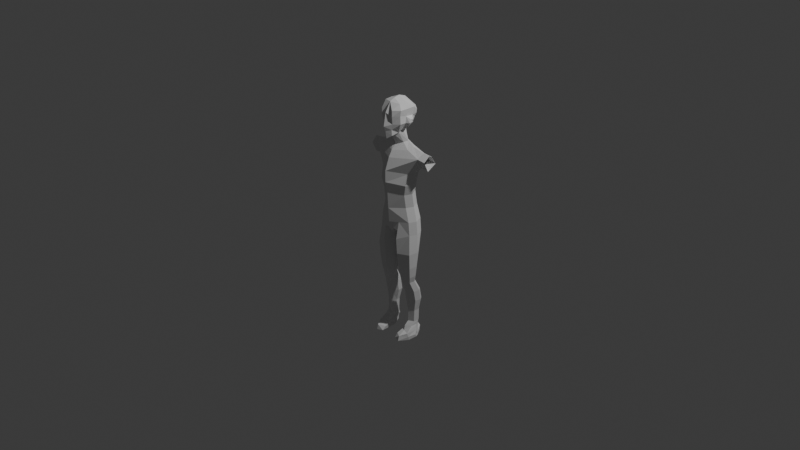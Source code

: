 # Source: character_test2.blend  (saved by Blender 5.2.44; exported with 4.5.12 LTS)
import bpy
from mathutils import Matrix  # noqa: F401  (used for matrix-valued properties, if any)

bpy.ops.wm.read_factory_settings(use_empty=True)
scene = bpy.context.scene
scene.name = 'Scene'

# ---- collections
col_collection = bpy.data.collections.new('Collection'); scene.collection.children.link(col_collection)

# ---- world
world_world = bpy.data.worlds.new('World'); scene.world = world_world
world_world.use_nodes = True; world_world.node_tree.nodes.clear()
_N = world_world.node_tree.nodes; _L = world_world.node_tree.links
n0 = _N.new('ShaderNodeOutputWorld'); n0.name = 'World Output'; n0.location = (200, 100)
n1 = _N.new('ShaderNodeBackground'); n1.name = 'Background'; n1.location = (-200, 100)
n1.inputs[0].default_value = (0.05088, 0.05088, 0.05088, 1.0)
_L.new(n1.outputs[0], n0.inputs[0])
n0.is_active_output = True
world_world.color = (0.05088, 0.05088, 0.05088)
world_world.sun_shadow_jitter_overblur = 0.0

# ---- cameras
cam_camera = bpy.data.cameras.new('Camera')
cam_camera.clip_end = 100.0
cam_camera.ortho_scale = 7.314

# ---- lights
light_light = bpy.data.lights.new('Light', 'POINT')
light_light.energy = 1000.0
light_light.shadow_soft_size = 0.1

# ---- meshes
me_cube_001 = bpy.data.meshes.new('Cube.001')
me_cube_001.from_pydata([(0.3885, -0.8997, 0.3328), (0.4, 0.7856, -0.04499), (0.5018, 0.8128, 0.1731), (0.5342, 0.8207, 0.3883), (0.2622, -0.7768, -0.8262), (0.3884, -0.8957, 0.6797), (0.2423, 0.8859, -0.2698), (0.4324, 0.799, 0.6221), (0.0, 0.7728, -0.468), (0.0, 0.689, 0.8674), (0.0, -0.9439, -1.0), (0.0, -0.6632, 1.056), (0.3463, -0.8236, -0.1367), (0.2766, -0.8155, -0.4727), (0.0, -1.0, 0.5), (0.0, -1.136, -0.2647), (0.0, -1.016, -0.5722), (0.0, 0.9658, 0.398), (0.0, 1.018, 0.2111), (0.0, 1.011, -0.01878), (0.3806, -0.4127, -0.6963), (0.4961, -0.1312, -0.4544), (0.5295, 0.359, -0.3265), (0.5509, 0.3458, 0.9581), (0.5509, -0.03453, 1.031), (0.5509, -0.4733, 0.998), (0.0, 0.4278, 1.12), (0.0, -5.96e-08, 1.265), (0.0, -0.3396, 1.201), (0.0, 0.3853, -0.716), (0.0, -0.1123, -0.6792), (0.0, -0.508, -0.8957), (0.6785, 0.3365, -0.04126), (0.6785, -0.1602, -0.1311), (0.6785, -0.5321, -0.1311), (0.6712, 0.3478, 0.2141), (0.6712, -0.1299, 0.2586), (0.6712, -0.5519, 0.3422), (0.7273, 0.4519, 0.678), (0.7273, -0.04812, 0.678), (0.7273, -0.5481, 0.678), (0.7315, 0.02165, -0.3384), (0.8207, 0.1276, -0.1938), (0.8973, 0.1775, -0.06447), (0.8583, -0.01845, -0.132), (0.9178, 0.1777, 0.06835), (0.8565, 0.06197, 0.06835)], [], [(34, 37, 12, 13), (40, 25, 5, 0), (20, 34, 13, 4), (31, 20, 4, 10), (12, 0, 14, 15), (25, 28, 11, 5), (13, 12, 15, 16), (0, 5, 11, 14), (4, 13, 16, 10), (37, 40, 0, 12), (2, 3, 38, 35), (35, 38, 39, 36), (36, 39, 40, 37), (7, 9, 26, 23), (23, 26, 27, 24), (24, 27, 28, 25), (8, 6, 22, 29), (29, 22, 21, 30), (30, 21, 20, 31), (6, 1, 32, 22), (21, 22, 42, 41), (21, 33, 34, 20), (3, 7, 23, 38), (38, 23, 24, 39), (39, 24, 25, 40), (1, 2, 35, 32), (36, 33, 44, 46), (33, 36, 37, 34), (17, 9, 7, 3, 2, 1, 6, 8, 19, 18), (42, 43, 44, 41), (43, 45, 46, 44), (33, 21, 41, 44), (35, 36, 46, 45), (32, 35, 45, 43), (22, 32, 43, 42)])
_uv = me_cube_001.uv_layers.new(name='UVMap')
_uv.uv.foreach_set('vector', [0.4375, 0.6875, 0.5, 0.6875, 0.5, 0.75, 0.4375, 0.75, 0.5625, 0.6875, 0.625, 0.6875, 0.625, 0.75, 0.5625, 0.75, 0.375, 0.6875, 0.4375, 0.6875, 0.4375, 0.75, 0.375, 0.75, 0.25, 0.6875, 0.375, 0.6875, 0.375, 0.75, 0.25, 0.75, 0.5, 0.75, 0.5625, 0.75, 0.5625, 0.875, 0.5, 0.875, 0.625, 0.6875, 0.75, 0.6875, 0.75, 0.75, 0.625, 0.75, 0.4375, 0.75, 0.5, 0.75, 0.5, 0.875, 0.4375, 0.875, 0.5625, 0.75, 0.625, 0.75, 0.625, 0.875, 0.5625, 0.875, 0.375, 0.75, 0.4375, 0.75, 0.4375, 0.875, 0.375, 0.875, 0.5, 0.6875, 0.5625, 0.6875, 0.5625, 0.75, 0.5, 0.75, 0.5, 0.5, 0.5625, 0.5, 0.5625, 0.5625, 0.5, 0.5625, 0.5, 0.5625, 0.5625, 0.5625, 0.5625, 0.625, 0.5, 0.625, 0.5, 0.625, 0.5625, 0.625, 0.5625, 0.6875, 0.5, 0.6875, 0.625, 0.5, 0.75, 0.501, 0.75, 0.5625, 0.625, 0.5625, 0.625, 0.5625, 0.75, 0.5625, 0.75, 0.625, 0.625, 0.625, 0.625, 0.625, 0.75, 0.625, 0.75, 0.6875, 0.625, 0.6875, 0.25, 0.5, 0.375, 0.5, 0.375, 0.5625, 0.25, 0.5625, 0.25, 0.5625, 0.375, 0.5625, 0.375, 0.625, 0.25, 0.625, 0.25, 0.625, 0.375, 0.625, 0.375, 0.6875, 0.25, 0.6875, 0.375, 0.5, 0.4375, 0.5, 0.4375, 0.5625, 0.375, 0.5625, 0.375, 0.625, 0.375, 0.5625, 0.375, 0.5625, 0.375, 0.625, 0.375, 0.625, 0.4375, 0.625, 0.4375, 0.6875, 0.375, 0.6875, 0.5625, 0.5, 0.625, 0.5, 0.625, 0.5625, 0.5625, 0.5625, 0.5625, 0.5625, 0.625, 0.5625, 0.625, 0.625, 0.5625, 0.625, 0.5625, 0.625, 0.625, 0.625, 0.625, 0.6875, 0.5625, 0.6875, 0.4375, 0.5, 0.5, 0.5, 0.5, 0.5625, 0.4375, 0.5625, 0.5, 0.625, 0.4375, 0.625, 0.4375, 0.625, 0.5, 0.625, 0.4375, 0.625, 0.5, 0.625, 0.5, 0.6875, 0.4375, 0.6875, 0.5625, 0.375, 0.6248, 0.375, 0.625, 0.5, 0.5625, 0.5, 0.5, 0.5, 0.4375, 0.5, 0.375, 0.5, 0.375, 0.375, 0.4375, 0.375, 0.5, 0.375, 0.375, 0.5625, 0.4375, 0.5625, 0.4375, 0.625, 0.375, 0.625, 0.4375, 0.5625, 0.5, 0.5625, 0.5, 0.625, 0.4375, 0.625, 0.4375, 0.625, 0.375, 0.625, 0.375, 0.625, 0.4375, 0.625, 0.5, 0.5625, 0.5, 0.625, 0.5, 0.625, 0.5, 0.5625, 0.4375, 0.5625, 0.5, 0.5625, 0.5, 0.5625, 0.4375, 0.5625, 0.375, 0.5625, 0.4375, 0.5625, 0.4375, 0.5625, 0.375, 0.5625])
me_cube_001.update()
me_cylinder = bpy.data.meshes.new('Cylinder')
me_cylinder.from_pydata([(0.0, 0.1069, 0.8533), (0.0, 0.08758, 1.012), (0.05285, 0.07102, 0.8638), (0.03133, 0.0507, 1.008), (0.1017, 0.02869, 0.8758), (0.06224, -0.01793, 1.004), (0.07676, -0.01125, 0.8626), (0.04807, -0.05668, 0.9751), (0.0, -0.0491, 0.8329), (0.0, -0.09954, 0.9608), (0.0, 0.1342, 0.8074), (0.1275, 0.0782, 0.8251), (0.1863, 0.02295, 0.8327), (0.1514, -0.0299, 0.8052), (0.0, -0.1007, 0.7798), (0.0, 0.1629, 0.7586), (0.2451, 0.1083, 0.7605), (0.2968, 0.04304, 0.7969), (0.2834, -0.01842, 0.7407), (0.0, -0.1395, 0.7153), (0.1792, -0.04998, 0.5618), (0.0, -0.1871, 0.5845), (0.0, 0.1881, 0.6636), (0.2788, 0.1393, 0.6928), (0.0, 0.1596, 0.5352), (0.1855, 0.09625, 0.5799), (0.2188, 0.02313, 0.5675), (0.2811, 0.03461, 0.6341), (0.3541, 0.1083, 0.7519), (0.3771, 0.04304, 0.7883), (0.3711, -0.01842, 0.7321), (0.369, 0.1393, 0.6842), (0.3701, 0.03461, 0.6255), (0.1723, -0.0789, 0.4399), (0.0, -0.1871, 0.4626), (0.0, 0.1451, 0.4381), (0.1786, 0.06733, 0.458), (0.2119, -0.005788, 0.4456), (0.1448, -0.06857, 0.329), (0.0, -0.1603, 0.3434), (0.0, 0.1306, 0.3251), (0.1511, 0.07766, 0.3471), (0.1844, 0.004541, 0.3347), (0.1499, -0.04998, 0.1865), (0.0, -0.1499, 0.172), (0.0, 0.1327, 0.2198), (0.1563, 0.09625, 0.2046), (0.1895, 0.02313, 0.1922), (0.1896, -0.04998, 0.03527), (0.0, -0.14, 0.01827), (0.0, 0.1748, 0.07101), (0.1959, 0.1072, 0.05236), (0.2292, 0.02313, 0.04097), (0.202, -0.04998, -0.1085), (0.0, -0.05836, -0.1372), (0.0, 0.1787, -0.06089), (0.2083, 0.1072, -0.09143), (0.2416, 0.02313, -0.1028), (0.0948, -0.095, 0.02677), (0.08665, -0.1247, -0.1575), (0.09796, 0.1525, 0.06517), (0.08981, 0.1763, -0.07078), (0.2235, -0.07031, -0.313), (0.2215, 0.06517, -0.2937), (0.2476, 0.02313, -0.3013), (0.09263, -0.1187, -0.3213), (0.09579, 0.1144, -0.2858), (0.0474, -0.1175, 0.02252), (0.2162, -0.05985, -0.4747), (0.02942, 0.1691, 0.06959), (0.02707, 0.193, -0.06464), (0.02209, -0.02906, -0.1109), (0.02525, 0.0821, -0.0933), (0.02807, -0.02906, -0.3058), (0.03123, 0.05101, -0.2953), (0.0, -0.1105, -0.09355), (0.09073, -0.1099, -0.06538), (0.0346, -0.1138, -0.05197), (0.0, 0.134, -0.1431), (0.08981, 0.09345, -0.1581), (0.04497, 0.1181, -0.1495), (0.2021, 0.1072, -0.01953), (0.0, 0.1688, 0.003567), (0.09389, 0.1734, 0.002179), (0.02825, 0.1885, 0.004965), (0.0, 0.1753, -0.0973), (0.03602, 0.1744, -0.109), (0.08981, 0.1538, -0.1164), (0.0, 0.02842, -0.152), (0.04899, 0.002346, -0.1539), (0.2383, 0.01423, -0.464), (0.2143, 0.04755, -0.457), (0.09606, -0.09823, -0.4824), (0.09896, 0.08656, -0.4497), (0.0368, -0.02715, -0.4681), (0.0397, 0.03633, -0.4585), (0.2066, -0.04729, -0.5883), (0.2261, 0.01336, -0.5788), (0.2049, 0.04064, -0.5727), (0.1005, -0.07872, -0.5951), (0.1031, 0.07258, -0.5663), (0.04822, -0.02052, -0.5825), (0.05077, 0.03145, -0.574), (0.1947, -0.03576, -0.6536), (0.2103, 0.017, -0.646), (0.1934, 0.04073, -0.641), (0.1096, -0.06311, -0.659), (0.1117, 0.06852, -0.6359), (0.06765, -0.01248, -0.6489), (0.06971, 0.03274, -0.6421), (0.2128, 0.007055, -0.7683), (0.2314, 0.06649, -0.7593), (0.2112, 0.09323, -0.7534), (0.1117, -0.02375, -0.7748), (0.1141, 0.1245, -0.7473), (0.06177, 0.03329, -0.7628), (0.06421, 0.08423, -0.7547), (0.2133, 0.02897, -0.8846), (0.2317, 0.08898, -0.8771), (0.2118, 0.116, -0.8723), (0.1132, -0.00213, -0.89), (0.1156, 0.1476, -0.8672), (0.06379, 0.05546, -0.88), (0.0662, 0.1069, -0.8733), (0.1943, 0.03364, -1.01), (0.2066, 0.08147, -1.004), (0.1933, 0.103, -1.0), (0.1273, 0.008851, -1.014), (0.1289, 0.1282, -0.9962), (0.09429, 0.05475, -1.006), (0.0959, 0.09574, -1.001), (0.1923, 0.02963, -1.141), (0.2037, 0.07816, -1.136), (0.1913, 0.09998, -1.132), (0.13, 0.004486, -1.145), (0.1315, 0.1255, -1.128), (0.09936, 0.05105, -1.138), (0.1009, 0.09263, -1.133), (0.192, -0.003954, -1.184), (0.204, 0.06059, -1.178), (0.191, 0.08963, -1.174), (0.1267, -0.03741, -1.188), (0.1282, 0.1236, -1.17), (0.09446, 0.02453, -1.18), (0.09603, 0.07985, -1.175), (0.205, -0.08078, -1.239), (0.2183, 0.03157, -1.229), (0.2039, 0.08211, -1.222), (0.1376, -0.05969, -1.234), (0.1346, 0.1413, -1.215), (0.09725, -0.03119, -1.233), (0.09899, 0.06509, -1.224), (0.2129, -0.06985, -1.28), (0.2343, 0.01338, -1.274), (0.2101, 0.06007, -1.282), (0.1623, -0.1571, -1.256), (0.1617, 0.1511, -1.246), (0.09035, -0.1107, -1.264), (0.09457, 0.03388, -1.262), (0.2129, -0.05909, -1.321), (0.2343, 0.02414, -1.303), (0.2101, 0.06963, -1.312), (0.1623, -0.1702, -1.31), (0.1617, 0.1451, -1.306), (0.09513, -0.1502, -1.303), (0.09457, 0.0267, -1.298)], [], [(0, 1, 3, 2), (2, 3, 5, 4), (4, 5, 7, 6), (6, 7, 9, 8), (6, 8, 14, 13), (2, 4, 12, 11), (0, 2, 11, 10), (4, 6, 13, 12), (12, 13, 18, 17), (10, 11, 16, 15), (13, 14, 19, 18), (11, 12, 17, 16), (18, 19, 21, 20), (15, 16, 23, 22), (22, 23, 25, 24), (26, 27, 18, 20), (25, 23, 27, 26), (16, 17, 29, 28), (27, 23, 31, 32), (18, 27, 32, 30), (17, 18, 30, 29), (23, 16, 28, 31), (24, 25, 36, 35), (20, 21, 34, 33), (26, 20, 33, 37), (25, 26, 37, 36), (35, 36, 41, 40), (36, 37, 42, 41), (33, 34, 39, 38), (37, 33, 38, 42), (42, 38, 43, 47), (40, 41, 46, 45), (41, 42, 47, 46), (38, 39, 44, 43), (46, 47, 52, 51), (43, 44, 49, 67, 58, 48), (47, 43, 48, 52), (45, 46, 51, 60, 69, 50), (51, 52, 57, 56, 81), (77, 75, 54, 71), (52, 48, 53, 57), (83, 81, 56, 61), (48, 58, 76, 59, 53), (84, 83, 61, 70), (53, 59, 65, 62), (56, 57, 64, 63), (57, 53, 62, 64), (61, 56, 63, 66), (76, 77, 71, 59), (82, 84, 70, 55), (61, 66, 74, 72), (65, 59, 71, 73), (72, 74, 73, 71), (58, 67, 77, 76), (67, 49, 75, 77), (85, 86, 80, 78), (86, 87, 79, 80), (50, 69, 84, 82), (69, 60, 83, 84), (60, 51, 81, 83), (70, 61, 87, 86), (55, 70, 86, 85), (78, 80, 89, 88), (80, 79, 89), (88, 89, 71, 54), (74, 66, 93, 95), (62, 65, 92, 68), (63, 64, 90, 91), (65, 73, 94, 92), (64, 62, 68, 90), (73, 74, 95, 94), (66, 63, 91, 93), (68, 92, 99, 96), (93, 91, 98, 100), (94, 95, 102, 101), (95, 93, 100, 102), (90, 68, 96, 97), (92, 94, 101, 99), (91, 90, 97, 98), (96, 99, 106, 103), (99, 101, 108, 106), (100, 98, 105, 107), (97, 96, 103, 104), (101, 102, 109, 108), (102, 100, 107, 109), (98, 97, 104, 105), (108, 109, 116, 115), (109, 107, 114, 116), (105, 104, 111, 112), (103, 106, 113, 110), (106, 108, 115, 113), (107, 105, 112, 114), (104, 103, 110, 111), (113, 115, 122, 120), (114, 112, 119, 121), (111, 110, 117, 118), (115, 116, 123, 122), (116, 114, 121, 123), (112, 111, 118, 119), (110, 113, 120, 117), (119, 118, 125, 126), (117, 120, 127, 124), (120, 122, 129, 127), (121, 119, 126, 128), (118, 117, 124, 125), (122, 123, 130, 129), (123, 121, 128, 130), (129, 130, 137, 136), (130, 128, 135, 137), (126, 125, 132, 133), (124, 127, 134, 131), (127, 129, 136, 134), (128, 126, 133, 135), (125, 124, 131, 132), (134, 136, 143, 141), (135, 133, 140, 142), (132, 131, 138, 139), (136, 137, 144, 143), (137, 135, 142, 144), (133, 132, 139, 140), (131, 134, 141, 138), (141, 143, 150, 148), (142, 140, 147, 149), (139, 138, 145, 146), (143, 144, 151, 150), (144, 142, 149, 151), (140, 139, 146, 147), (138, 141, 148, 145), (150, 151, 158, 157), (151, 149, 156, 158), (147, 146, 153, 154), (145, 148, 155, 152), (148, 150, 157, 155), (149, 147, 154, 156), (146, 145, 152, 153), (156, 154, 161, 163), (153, 152, 159, 160), (157, 158, 165, 164), (158, 156, 163, 165), (154, 153, 160, 161), (152, 155, 162, 159), (155, 157, 164, 162), (159, 162, 164, 165, 163, 161, 160)])
_uv = me_cylinder.uv_layers.new(name='UVMap')
_uv.uv.foreach_set('vector', [1.0, 0.5, 1.0, 1.0, 0.875, 1.0, 0.875, 0.5, 0.875, 0.5, 0.875, 1.0, 0.75, 1.0, 0.75, 0.5, 0.75, 0.5, 0.75, 1.0, 0.625, 1.0, 0.625, 0.5, 0.625, 0.5, 0.625, 1.0, 0.5, 1.0, 0.5003, 0.4994, 0.625, 0.5, 0.5003, 0.4994, 0.5003, 0.4994, 0.625, 0.5, 0.875, 0.5, 0.75, 0.5, 0.75, 0.5, 0.875, 0.5, 1.0, 0.5, 0.875, 0.5, 0.875, 0.5, 1.0, 0.5, 0.75, 0.5, 0.625, 0.5, 0.625, 0.5, 0.75, 0.5, 0.75, 0.5, 0.625, 0.5, 0.625, 0.5, 0.75, 0.5, 1.0, 0.5, 0.875, 0.5, 0.875, 0.5, 1.0, 0.5, 0.625, 0.5, 0.5003, 0.4994, 0.5003, 0.4994, 0.625, 0.5, 0.875, 0.5, 0.75, 0.5, 0.75, 0.5, 0.875, 0.5, 0.625, 0.5, 0.5003, 0.4994, 0.5003, 0.4994, 0.625, 0.5, 1.0, 0.5, 0.875, 0.5, 0.875, 0.5, 1.0, 0.5, 1.0, 0.5, 0.875, 0.5, 0.875, 0.5, 1.0, 0.5, 0.75, 0.5, 0.75, 0.5, 0.625, 0.5, 0.625, 0.5, 0.875, 0.5, 0.875, 0.5, 0.75, 0.5, 0.75, 0.5, 0.875, 0.5, 0.75, 0.5, 0.749, 0.5, 0.8743, 0.5, 0.75, 0.5, 0.875, 0.5, 0.875, 0.5, 0.75, 0.5, 0.625, 0.5, 0.75, 0.5, 0.75, 0.5, 0.6253, 0.5, 0.75, 0.5, 0.625, 0.5, 0.6253, 0.5, 0.749, 0.5, 0.875, 0.5, 0.875, 0.5, 0.8743, 0.5, 0.875, 0.5, 1.0, 0.5, 0.875, 0.5, 0.875, 0.5, 1.0, 0.5, 0.625, 0.5, 0.5003, 0.4994, 0.5003, 0.4994, 0.625, 0.5, 0.75, 0.5, 0.625, 0.5, 0.625, 0.5, 0.75, 0.5, 0.875, 0.5, 0.75, 0.5, 0.75, 0.5, 0.875, 0.5, 1.0, 0.5, 0.875, 0.5, 0.875, 0.5, 1.0, 0.5, 0.875, 0.5, 0.75, 0.5, 0.75, 0.5, 0.875, 0.5, 0.625, 0.5, 0.5003, 0.4994, 0.5003, 0.4994, 0.625, 0.5, 0.75, 0.5, 0.625, 0.5, 0.625, 0.5, 0.75, 0.5, 0.75, 0.5, 0.625, 0.5, 0.625, 0.5, 0.75, 0.5, 1.0, 0.5, 0.875, 0.5, 0.875, 0.5, 1.0, 0.5, 0.875, 0.5, 0.75, 0.5, 0.75, 0.5, 0.875, 0.5, 0.625, 0.5, 0.5003, 0.4994, 0.5003, 0.4994, 0.625, 0.5, 0.875, 0.5, 0.75, 0.5, 0.75, 0.5, 0.875, 0.5, 0.625, 0.5, 0.5003, 0.4994, 0.5003, 0.4994, 0.5315, 0.4995, 0.5626, 0.4997, 0.625, 0.5, 0.75, 0.5, 0.625, 0.5, 0.625, 0.5, 0.75, 0.5, 1.0, 0.5, 0.875, 0.5, 0.875, 0.5, 0.9375, 0.5, 0.9688, 0.5, 1.0, 0.5, 0.875, 0.5, 0.75, 0.5, 0.75, 0.5, 0.875, 0.5, 0.875, 0.5, 0.5315, 0.4995, 0.5003, 0.4994, 0.5003, 0.4994, 0.5315, 0.4995, 0.75, 0.5, 0.625, 0.5, 0.625, 0.5, 0.75, 0.5, 0.9375, 0.5, 0.875, 0.5, 0.875, 0.5, 0.9375, 0.5, 0.625, 0.5, 0.5626, 0.4997, 0.5626, 0.4997, 0.5626, 0.4997, 0.625, 0.5, 0.9688, 0.5, 0.9375, 0.5, 0.9375, 0.5, 0.9688, 0.5, 0.625, 0.5, 0.5626, 0.4997, 0.5626, 0.4997, 0.625, 0.5, 0.875, 0.5, 0.75, 0.5, 0.75, 0.5, 0.875, 0.5, 0.75, 0.5, 0.625, 0.5, 0.625, 0.5, 0.75, 0.5, 0.9375, 0.5, 0.875, 0.5, 0.875, 0.5, 0.9375, 0.5, 0.5626, 0.4997, 0.5315, 0.4995, 0.5315, 0.4995, 0.5626, 0.4997, 1.0, 0.5, 0.9688, 0.5, 0.9688, 0.5, 1.0, 0.5, 0.9375, 0.5, 0.9375, 0.5, 0.9375, 0.5, 0.9375, 0.5, 0.5626, 0.4997, 0.5626, 0.4997, 0.5626, 0.4997, 0.5626, 0.4997, 0.9375, 0.5, 0.9375, 0.5, 0.5626, 0.4997, 0.5626, 0.4997, 0.5626, 0.4997, 0.5315, 0.4995, 0.5315, 0.4995, 0.5626, 0.4997, 0.5315, 0.4995, 0.5003, 0.4994, 0.5003, 0.4994, 0.5315, 0.4995, 1.0, 0.5, 0.9688, 0.5, 0.9688, 0.5, 1.0, 0.5, 0.9688, 0.5, 0.9375, 0.5, 0.9375, 0.5, 0.9688, 0.5, 1.0, 0.5, 0.9688, 0.5, 0.9688, 0.5, 1.0, 0.5, 0.9688, 0.5, 0.9375, 0.5, 0.9375, 0.5, 0.9688, 0.5, 0.9375, 0.5, 0.875, 0.5, 0.875, 0.5, 0.9375, 0.5, 0.9688, 0.5, 0.9375, 0.5, 0.9375, 0.5, 0.9688, 0.5, 1.0, 0.5, 0.9688, 0.5, 0.9688, 0.5, 1.0, 0.5, 1.0, 0.5, 0.9688, 0.5, 0.9688, 0.5, 1.0, 0.5, 0.9688, 0.5, 0.9375, 0.5, 0.9688, 0.5, 1.0, 0.5, 0.9688, 0.5, 0.9688, 0.5, 1.0, 0.5, 0.9375, 0.5, 0.9375, 0.5, 0.9375, 0.5, 0.9375, 0.5, 0.625, 0.5, 0.5626, 0.4997, 0.5626, 0.4997, 0.625, 0.5, 0.875, 0.5, 0.75, 0.5, 0.75, 0.5, 0.875, 0.5, 0.5626, 0.4997, 0.5626, 0.4997, 0.5626, 0.4997, 0.5626, 0.4997, 0.75, 0.5, 0.625, 0.5, 0.625, 0.5, 0.75, 0.5, 0.5626, 0.4997, 0.9375, 0.5, 0.9375, 0.5, 0.5626, 0.4997, 0.9375, 0.5, 0.875, 0.5, 0.875, 0.5, 0.9375, 0.5, 0.625, 0.5, 0.5626, 0.4997, 0.5626, 0.4997, 0.625, 0.5, 0.9375, 0.5, 0.875, 0.5, 0.875, 0.5, 0.9375, 0.5, 0.5626, 0.4997, 0.9375, 0.5, 0.9375, 0.5, 0.5626, 0.4997, 0.9375, 0.5, 0.9375, 0.5, 0.9375, 0.5, 0.9375, 0.5, 0.75, 0.5, 0.625, 0.5, 0.625, 0.5, 0.75, 0.5, 0.5626, 0.4997, 0.5626, 0.4997, 0.5626, 0.4997, 0.5626, 0.4997, 0.875, 0.5, 0.75, 0.5, 0.75, 0.5, 0.875, 0.5, 0.625, 0.5, 0.5626, 0.4997, 0.5626, 0.4997, 0.625, 0.5, 0.5626, 0.4997, 0.5626, 0.4997, 0.5626, 0.4997, 0.5626, 0.4997, 0.9375, 0.5, 0.875, 0.5, 0.875, 0.5, 0.9375, 0.5, 0.75, 0.5, 0.625, 0.5, 0.625, 0.5, 0.75, 0.5, 0.5626, 0.4997, 0.9375, 0.5, 0.9375, 0.5, 0.5626, 0.4997, 0.9375, 0.5, 0.9375, 0.5, 0.9375, 0.5, 0.9375, 0.5, 0.875, 0.5, 0.75, 0.5, 0.75, 0.5, 0.875, 0.5, 0.5626, 0.4997, 0.9375, 0.5, 0.9375, 0.5, 0.5626, 0.4997, 0.9375, 0.5, 0.9375, 0.5, 0.9375, 0.5, 0.9375, 0.5, 0.875, 0.5, 0.75, 0.5, 0.75, 0.5, 0.875, 0.5, 0.625, 0.5, 0.5626, 0.4997, 0.5626, 0.4997, 0.625, 0.5, 0.5626, 0.4997, 0.5626, 0.4997, 0.5626, 0.4997, 0.5626, 0.4997, 0.9375, 0.5, 0.875, 0.5, 0.875, 0.5, 0.9375, 0.5, 0.75, 0.5, 0.625, 0.5, 0.625, 0.5, 0.75, 0.5, 0.5626, 0.4997, 0.5626, 0.4997, 0.5626, 0.4997, 0.5626, 0.4997, 0.9375, 0.5, 0.875, 0.5, 0.875, 0.5, 0.9375, 0.5, 0.75, 0.5, 0.625, 0.5, 0.625, 0.5, 0.75, 0.5, 0.5626, 0.4997, 0.9375, 0.5, 0.9375, 0.5, 0.5626, 0.4997, 0.9375, 0.5, 0.9375, 0.5, 0.9375, 0.5, 0.9375, 0.5, 0.875, 0.5, 0.75, 0.5, 0.75, 0.5, 0.875, 0.5, 0.625, 0.5, 0.5626, 0.4997, 0.5626, 0.4997, 0.625, 0.5, 0.875, 0.5, 0.75, 0.5, 0.75, 0.5, 0.875, 0.5, 0.625, 0.5, 0.5626, 0.4997, 0.5626, 0.4997, 0.625, 0.5, 0.5626, 0.4997, 0.5626, 0.4997, 0.5626, 0.4997, 0.5626, 0.4997, 0.9375, 0.5, 0.875, 0.5, 0.875, 0.5, 0.9375, 0.5, 0.75, 0.5, 0.625, 0.5, 0.625, 0.5, 0.75, 0.5, 0.5626, 0.4997, 0.9375, 0.5, 0.9375, 0.5, 0.5626, 0.4997, 0.9375, 0.5, 0.9375, 0.5, 0.9375, 0.5, 0.9375, 0.5, 0.5626, 0.4997, 0.9375, 0.5, 0.9375, 0.5, 0.5626, 0.4997, 0.9375, 0.5, 0.9375, 0.5, 0.9375, 0.5, 0.9375, 0.5, 0.875, 0.5, 0.75, 0.5, 0.75, 0.5, 0.875, 0.5, 0.625, 0.5, 0.5626, 0.4997, 0.5626, 0.4997, 0.625, 0.5, 0.5626, 0.4997, 0.5626, 0.4997, 0.5626, 0.4997, 0.5626, 0.4997, 0.9375, 0.5, 0.875, 0.5, 0.875, 0.5, 0.9375, 0.5, 0.75, 0.5, 0.625, 0.5, 0.625, 0.5, 0.75, 0.5, 0.5626, 0.4997, 0.5626, 0.4997, 0.5626, 0.4997, 0.5626, 0.4997, 0.9375, 0.5, 0.875, 0.5, 0.875, 0.5, 0.9375, 0.5, 0.75, 0.5, 0.625, 0.5, 0.625, 0.5, 0.75, 0.5, 0.5626, 0.4997, 0.9375, 0.5, 0.9375, 0.5, 0.5626, 0.4997, 0.9375, 0.5, 0.9375, 0.5, 0.9375, 0.5, 0.9375, 0.5, 0.875, 0.5, 0.75, 0.5, 0.75, 0.5, 0.875, 0.5, 0.625, 0.5, 0.5626, 0.4997, 0.5626, 0.4997, 0.625, 0.5, 0.5626, 0.4997, 0.5626, 0.4997, 0.5626, 0.4997, 0.5626, 0.4997, 0.9375, 0.5, 0.875, 0.5, 0.875, 0.5, 0.9375, 0.5, 0.75, 0.5, 0.625, 0.5, 0.625, 0.5, 0.75, 0.5, 0.5626, 0.4997, 0.9375, 0.5, 0.9375, 0.5, 0.5626, 0.4997, 0.9375, 0.5, 0.9375, 0.5, 0.9375, 0.5, 0.9375, 0.5, 0.875, 0.5, 0.75, 0.5, 0.75, 0.5, 0.875, 0.5, 0.625, 0.5, 0.5626, 0.4997, 0.5626, 0.4997, 0.625, 0.5, 0.5626, 0.4997, 0.9375, 0.5, 0.9375, 0.5, 0.5626, 0.4997, 0.9375, 0.5, 0.9375, 0.5, 0.9375, 0.5, 0.9375, 0.5, 0.875, 0.5, 0.75, 0.5, 0.75, 0.5, 0.875, 0.5, 0.625, 0.5, 0.5626, 0.4997, 0.5626, 0.4997, 0.625, 0.5, 0.5626, 0.4997, 0.5626, 0.4997, 0.5626, 0.4997, 0.5626, 0.4997, 0.9375, 0.5, 0.875, 0.5, 0.875, 0.5, 0.9375, 0.5, 0.75, 0.5, 0.625, 0.5, 0.625, 0.5, 0.75, 0.5, 0.9375, 0.5, 0.875, 0.5, 0.875, 0.5, 0.9375, 0.5, 0.75, 0.5, 0.625, 0.5, 0.625, 0.5, 0.75, 0.5, 0.5626, 0.4997, 0.9375, 0.5, 0.9375, 0.5, 0.5626, 0.4997, 0.9375, 0.5, 0.9375, 0.5, 0.9375, 0.5, 0.9375, 0.5, 0.875, 0.5, 0.75, 0.5, 0.75, 0.5, 0.875, 0.5, 0.625, 0.5, 0.5626, 0.4997, 0.5626, 0.4997, 0.625, 0.5, 0.5626, 0.4997, 0.5626, 0.4997, 0.5626, 0.4997, 0.5626, 0.4997, 0.625, 0.5, 0.5626, 0.4997, 0.5626, 0.4997, 0.9375, 0.5, 0.9375, 0.5, 0.875, 0.5, 0.75, 0.5])
me_cylinder.update()

# ---- objects
ob_light = bpy.data.objects.new('Light', light_light)
ob_camera = bpy.data.objects.new('Camera', cam_camera)
ob_empty = bpy.data.objects.new('Empty', None)
ob_empty_001 = bpy.data.objects.new('Empty.001', None)
ob_cube = bpy.data.objects.new('Cube', me_cube_001)
ob_cylinder = bpy.data.objects.new('Cylinder', me_cylinder)

# ---- transforms, parenting, visibility, modifiers, constraints
ob_light.location = (4.076, 1.005, 5.904)
ob_light.rotation_euler = (0.6503, 0.05522, 1.866)
ob_light.lock_rotations_4d = False
ob_light.empty_display_type = 'ARROWS'
ob_light.color = (0.0, 0.0, 0.0, 0.0)
ob_light.lineart.crease_threshold = 0.0
ob_camera.location = (7.359, -6.926, 4.958)
ob_camera.rotation_euler = (1.109, 0.0, 0.8149)
ob_camera.lock_rotations_4d = False
ob_camera.empty_display_type = 'ARROWS'
ob_camera.color = (0.0, 0.0, 0.0, 0.0)
ob_camera.display_type = 'WIRE'
ob_camera.lineart.crease_threshold = 0.0
ob_empty.location = (-1.871, 4.0, 0.0)
ob_empty.rotation_euler = (1.571, 0.0, 0.0)
ob_empty.empty_display_type = 'IMAGE'
ob_empty.empty_display_size = 5.0
ob_empty_001.location = (-4.0, -0.0257, 0.0)
ob_empty_001.rotation_euler = (1.571, 0.0, 1.571)
ob_empty_001.empty_display_type = 'IMAGE'
ob_empty_001.empty_display_size = 5.0
ob_cube.location = (0.0, 0.0, 1.1)
ob_cube.scale = (0.1789, 0.1789, 0.1789)
_m = ob_cube.modifiers.new('Mirror', 'MIRROR')
_m.use_clip = True
ob_cylinder.location = (0.0, 0.0, 0.0)
_m = ob_cylinder.modifiers.new('Mirror', 'MIRROR')
_m.use_clip = True

# ---- collection membership
col_collection.objects.link(ob_light)
col_collection.objects.link(ob_camera)
col_collection.objects.link(ob_empty)
col_collection.objects.link(ob_empty_001)
col_collection.objects.link(ob_cube)
col_collection.objects.link(ob_cylinder)

# ---- scene / render settings (as saved in the file)
scene.camera = ob_camera
scene.frame_start = 1; scene.frame_end = 250; scene.frame_set(30)
scene.render.engine = 'BLENDER_EEVEE_NEXT'
scene.render.bake_bias = 0.0
scene.render.bake_samples = 0
scene.render.compositor_device = 'GPU'
scene.eevee.use_volume_custom_range = False
scene.eevee.fast_gi_thickness_near = 0.1
scene.eevee.fast_gi_thickness_far = 0.0
scene.eevee.ray_tracing_options.screen_trace_thickness = 0.1
bpy.context.view_layer.update()

